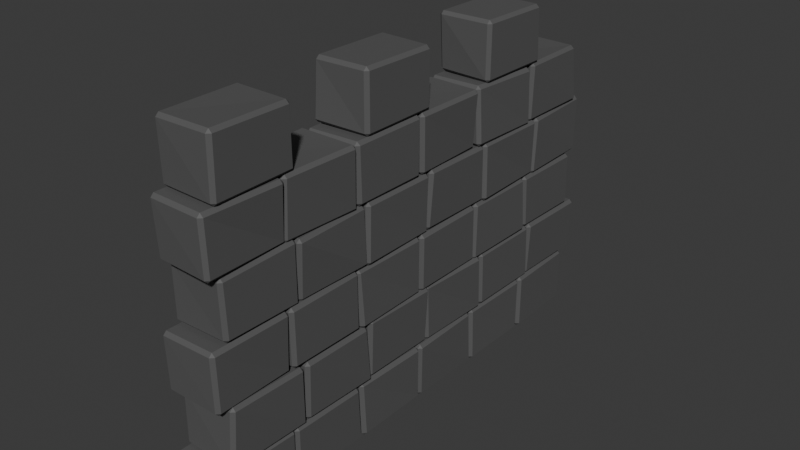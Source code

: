 # Source: Wall.blend  (saved by Blender 4.2.66; exported with 4.5.12 LTS)
import bpy
from mathutils import Matrix  # noqa: F401  (used for matrix-valued properties, if any)

bpy.ops.wm.read_factory_settings(use_empty=True)
scene = bpy.context.scene
scene.name = 'Scene'

# ---- collections
col_collection = bpy.data.collections.new('Collection'); scene.collection.children.link(col_collection)

# ---- materials (node trees are filled in below, after node groups)
mat_rock = bpy.data.materials.new('Rock')

# ---- material node trees
mat_rock.use_nodes = True; mat_rock.node_tree.nodes.clear()
_N = mat_rock.node_tree.nodes; _L = mat_rock.node_tree.links
n0 = _N.new('ShaderNodeBsdfPrincipled'); n0.name = 'Principled BSDF'; n0.location = (10, 300)
n0.inputs[0].default_value = (0.09412, 0.09412, 0.09412, 1.0)
n0.inputs[2].default_value = 0.7008
n1 = _N.new('ShaderNodeOutputMaterial'); n1.name = 'Material Output'; n1.location = (300, 300)
_L.new(n0.outputs[0], n1.inputs[0])
n1.is_active_output = True

# ---- world
world_world = bpy.data.worlds.new('World'); scene.world = world_world
world_world.use_nodes = True; world_world.node_tree.nodes.clear()
_N = world_world.node_tree.nodes; _L = world_world.node_tree.links
n0 = _N.new('ShaderNodeOutputWorld'); n0.name = 'World Output'; n0.location = (300, 300)
n1 = _N.new('ShaderNodeBackground'); n1.name = 'Background'; n1.location = (10, 300)
n1.inputs[0].default_value = (0.05088, 0.05088, 0.05088, 1.0)
_L.new(n1.outputs[0], n0.inputs[0])
n0.is_active_output = True
world_world.color = (0.05088, 0.05088, 0.05088)
world_world.sun_shadow_jitter_overblur = 0.0

# ---- meshes
me_cube_001 = bpy.data.meshes.new('Cube.001')
me_cube_001.from_pydata([(-0.2603, -0.4876, -0.2656), (-0.2585, -0.5224, 0.2693), (-0.2512, 0.2468, -0.2701), (-0.2753, 0.287, 0.2657), (0.2502, -0.4758, -0.273), (0.2503, -0.5005, 0.2762), (0.2535, 0.2688, -0.2772), (0.2613, 0.2673, 0.2672), (-0.2595, 0.2584, -0.2581), (-0.2638, 0.2702, 0.2658), (-0.2576, 0.9866, -0.2691), (-0.2618, 1.019, 0.2652), (0.2632, 0.2652, -0.2673), (0.2664, 0.2606, 0.2672), (0.2596, 1.033, -0.2705), (0.2652, 1.002, 0.2567), (-0.2624, 0.9982, -0.2738), (-0.2541, 1.014, 0.2691), (-0.2748, 1.783, -0.2638), (-0.2742, 1.759, 0.2686), (0.2711, 1.033, -0.2649), (0.2467, 1.029, 0.2554), (0.2612, 1.78, -0.262), (0.2696, 1.773, 0.2616), (-0.2464, 1.748, -0.2645), (-0.2648, 1.773, 0.2691), (-0.2628, 2.531, -0.266), (-0.2783, 2.521, 0.2752), (0.261, 1.774, -0.2626), (0.2734, 1.768, 0.2652), (0.2634, 2.53, -0.2668), (0.2539, 2.514, 0.2655), (-0.2541, 2.536, -0.278), (-0.25, 2.55, 0.2724), (-0.2651, 3.281, -0.2714), (-0.2606, 3.298, 0.2699), (0.265, 2.527, -0.2688), (0.2502, 2.528, 0.2636), (0.2623, 3.273, -0.2713), (0.2635, 3.287, 0.267), (-0.2489, 3.308, -0.2586), (-0.2633, 3.286, 0.267), (-0.2554, 4.028, -0.2789), (-0.2469, 4.059, 0.2692), (0.2794, 3.272, -0.2601), (0.2719, 3.284, 0.2738), (0.2506, 4.053, -0.2675), (0.254, 4.034, 0.2755), (-0.2628, -0.3826, 0.2669), (-0.2757, -0.3713, 0.8023), (-0.2643, 0.3783, 0.2668), (-0.2675, 0.3666, 0.7929), (0.2631, -0.3966, 0.2617), (0.279, -0.3665, 0.813), (0.2773, 0.378, 0.2649), (0.2719, 0.3793, 0.7902), (-0.246, 0.3661, 0.2704), (-0.2746, 0.3904, 0.7995), (-0.2623, 1.14, 0.2657), (-0.2552, 1.152, 0.7984), (0.2674, 0.3904, 0.2718), (0.2754, 0.3988, 0.8005), (0.2737, 1.148, 0.2615), (0.2639, 1.113, 0.7893), (-0.2547, 1.14, 0.2678), (-0.2611, 1.12, 0.8027), (-0.2715, 1.885, 0.2717), (-0.265, 1.916, 0.8008), (0.2504, 1.134, 0.2669), (0.2556, 1.147, 0.8133), (0.2527, 1.876, 0.269), (0.2657, 1.903, 0.8042), (-0.2593, 1.863, 0.262), (-0.2622, 1.888, 0.8023), (-0.2409, 2.659, 0.271), (-0.2609, 2.646, 0.8016), (0.254, 1.877, 0.262), (0.2417, 1.873, 0.8034), (0.2642, 2.655, 0.261), (0.2806, 2.616, 0.8031), (-0.2606, 2.635, 0.2693), (-0.2539, 2.656, 0.8027), (-0.2667, 3.396, 0.2681), (-0.2578, 3.432, 0.799), (0.2644, 2.65, 0.2682), (0.2577, 2.644, 0.7986), (0.2641, 3.41, 0.2665), (0.2635, 3.389, 0.8026), (-0.2624, 3.374, 0.2653), (-0.2699, 3.388, 0.7994), (-0.2683, 4.145, 0.2743), (-0.2612, 4.161, 0.7856), (0.2571, 3.381, 0.2729), (0.2774, 3.384, 0.8078), (0.259, 4.15, 0.2681), (0.2778, 4.165, 0.7983), (-0.2664, -0.4902, 0.8023), (-0.2711, -0.5041, 1.326), (-0.2615, 0.2513, 0.8039), (-0.2604, 0.2415, 1.33), (0.2663, -0.4885, 0.8001), (0.2602, -0.4951, 1.333), (0.249, 0.2553, 0.8021), (0.2648, 0.2631, 1.333), (-0.2651, 0.27, 0.8015), (-0.2667, 0.2556, 1.332), (-0.2633, 1.02, 0.8005), (-0.2648, 1.021, 1.336), (0.2746, 0.265, 0.8144), (0.2679, 0.2644, 1.34), (0.2663, 1.021, 0.807), (0.2575, 1.024, 1.339), (-0.2489, 1.036, 0.8028), (-0.2651, 1.015, 1.334), (-0.2424, 1.754, 0.8016), (-0.2738, 1.785, 1.335), (0.2713, 1.035, 0.7912), (0.2476, 1.016, 1.329), (0.2625, 1.777, 0.8003), (0.2656, 1.776, 1.336), (-0.2602, 1.783, 0.8018), (-0.2613, 1.78, 1.331), (-0.2651, 2.532, 0.8001), (-0.2813, 2.521, 1.335), (0.2615, 1.785, 0.794), (0.2698, 1.781, 1.334), (0.2651, 2.533, 0.8001), (0.2651, 2.527, 1.337), (-0.2874, 2.537, 0.8022), (-0.2615, 2.505, 1.335), (-0.2758, 3.254, 0.7999), (-0.2632, 3.263, 1.346), (0.2667, 2.517, 0.791), (0.2571, 2.542, 1.335), (0.2823, 3.297, 0.8037), (0.2617, 3.283, 1.335), (-0.2626, 3.285, 0.8012), (-0.2631, 3.286, 1.333), (-0.2591, 4.041, 0.7988), (-0.2802, 4.027, 1.341), (0.2651, 3.308, 0.8075), (0.266, 3.279, 1.334), (0.2665, 4.046, 0.8017), (0.2628, 4.042, 1.328), (-0.266, -0.3693, 1.342), (-0.2675, -0.3718, 1.864), (-0.2492, 0.3761, 1.347), (-0.2617, 0.3766, 1.868), (0.2625, -0.3583, 1.345), (0.2616, -0.3738, 1.869), (0.2538, 0.38, 1.333), (0.2538, 0.3781, 1.88), (-0.265, 0.3847, 1.343), (-0.2702, 0.3864, 1.874), (-0.2732, 1.111, 1.331), (-0.2563, 1.104, 1.874), (0.241, 0.3824, 1.33), (0.2775, 0.3707, 1.868), (0.2627, 1.136, 1.335), (0.2463, 1.128, 1.866), (-0.2611, 1.132, 1.336), (-0.2618, 1.134, 1.871), (-0.2567, 1.896, 1.331), (-0.2644, 1.889, 1.869), (0.2694, 1.112, 1.33), (0.261, 1.133, 1.87), (0.2571, 1.878, 1.329), (0.2653, 1.886, 1.868), (-0.2589, 1.881, 1.319), (-0.2655, 1.887, 1.868), (-0.2658, 2.643, 1.337), (-0.2734, 2.651, 1.867), (0.2599, 1.86, 1.345), (0.272, 1.899, 1.882), (0.2548, 2.656, 1.333), (0.2603, 2.64, 1.866), (-0.2797, 2.642, 1.335), (-0.28, 2.656, 1.863), (-0.2616, 3.398, 1.334), (-0.2611, 3.383, 1.875), (0.2798, 2.634, 1.331), (0.266, 2.638, 1.871), (0.259, 3.41, 1.333), (0.2773, 3.402, 1.87), (-0.2636, 3.417, 1.335), (-0.2724, 3.389, 1.865), (-0.2675, 4.152, 1.339), (-0.2587, 4.164, 1.869), (0.2687, 3.385, 1.327), (0.2708, 3.416, 1.868), (0.2599, 4.128, 1.335), (0.2471, 4.159, 1.879), (-0.252, -0.4642, 1.878), (-0.2653, -0.4844, 2.403), (-0.2839, 0.2485, 1.877), (-0.2605, 0.2798, 2.402), (0.2797, -0.4898, 1.882), (0.2648, -0.4928, 2.403), (0.2419, 0.2816, 1.874), (0.2848, 0.2637, 2.398), (-0.2626, 0.2625, 1.869), (-0.2641, 0.2654, 2.404), (-0.2648, 1.023, 1.866), (-0.2818, 1.002, 2.412), (0.2491, 0.2547, 1.872), (0.2567, 0.272, 2.405), (0.2593, 1.025, 1.857), (0.2783, 1.012, 2.405), (-0.2566, 0.9996, 1.878), (-0.2571, 1.001, 2.399), (-0.2643, 1.775, 1.869), (-0.2681, 1.775, 2.403), (0.2583, 1.038, 1.869), (0.2602, 1.023, 2.405), (0.2664, 1.761, 1.876), (0.262, 1.774, 2.405), (-0.2617, 1.791, 1.872), (-0.2627, 1.776, 2.403), (-0.2735, 2.528, 1.872), (-0.2624, 2.532, 2.404), (0.2665, 1.781, 1.873), (0.2666, 1.776, 2.405), (0.2412, 2.512, 1.871), (0.2687, 2.529, 2.4), (-0.2652, 2.531, 1.868), (-0.2701, 2.539, 2.4), (-0.2654, 3.286, 1.872), (-0.2556, 3.264, 2.399), (0.2751, 2.535, 1.874), (0.2438, 2.539, 2.412), (0.2786, 3.295, 1.857), (0.28, 3.269, 2.396), (-0.2657, 3.285, 1.863), (-0.271, 3.289, 2.394), (-0.2509, 4.065, 1.867), (-0.2638, 4.038, 2.406), (0.2669, 3.294, 1.867), (0.2713, 3.31, 2.415), (0.2719, 4.063, 1.865), (0.2552, 4.017, 2.408), (-0.2636, -0.3646, 2.403), (-0.2635, -0.3767, 2.943), (-0.259, 0.3787, 2.4), (-0.2636, 0.373, 2.948), (0.2752, -0.3804, 2.405), (0.276, -0.3721, 2.951), (0.2555, 0.393, 2.406), (0.2658, 0.3771, 2.942), (-0.2733, 1.105, 2.413), (-0.2635, 1.132, 2.944), (-0.2635, 1.886, 2.409), (-0.2443, 1.894, 2.947), (0.2616, 1.134, 2.407), (0.2646, 1.132, 2.954), (0.261, 1.89, 2.411), (0.2645, 1.887, 2.943), (-0.2643, 2.67, 2.408), (-0.2639, 2.637, 2.943), (-0.2641, 3.408, 2.414), (-0.2648, 3.384, 2.935), (0.2619, 2.643, 2.407), (0.2609, 2.648, 2.945), (0.2758, 3.396, 2.41), (0.2725, 3.371, 2.937)], [], [(0, 1, 3, 2), (2, 3, 7, 6), (6, 7, 5, 4), (4, 5, 1, 0), (2, 6, 4, 0), (7, 3, 1, 5), (8, 9, 11, 10), (10, 11, 15, 14), (14, 15, 13, 12), (12, 13, 9, 8), (10, 14, 12, 8), (15, 11, 9, 13), (16, 17, 19, 18), (18, 19, 23, 22), (22, 23, 21, 20), (20, 21, 17, 16), (18, 22, 20, 16), (23, 19, 17, 21), (24, 25, 27, 26), (26, 27, 31, 30), (30, 31, 29, 28), (28, 29, 25, 24), (26, 30, 28, 24), (31, 27, 25, 29), (32, 33, 35, 34), (34, 35, 39, 38), (38, 39, 37, 36), (36, 37, 33, 32), (34, 38, 36, 32), (39, 35, 33, 37), (40, 41, 43, 42), (42, 43, 47, 46), (46, 47, 45, 44), (44, 45, 41, 40), (42, 46, 44, 40), (47, 43, 41, 45), (48, 49, 51, 50), (50, 51, 55, 54), (54, 55, 53, 52), (52, 53, 49, 48), (50, 54, 52, 48), (55, 51, 49, 53), (56, 57, 59, 58), (58, 59, 63, 62), (62, 63, 61, 60), (60, 61, 57, 56), (58, 62, 60, 56), (63, 59, 57, 61), (64, 65, 67, 66), (66, 67, 71, 70), (70, 71, 69, 68), (68, 69, 65, 64), (66, 70, 68, 64), (71, 67, 65, 69), (72, 73, 75, 74), (74, 75, 79, 78), (78, 79, 77, 76), (76, 77, 73, 72), (74, 78, 76, 72), (79, 75, 73, 77), (80, 81, 83, 82), (82, 83, 87, 86), (86, 87, 85, 84), (84, 85, 81, 80), (82, 86, 84, 80), (87, 83, 81, 85), (88, 89, 91, 90), (90, 91, 95, 94), (94, 95, 93, 92), (92, 93, 89, 88), (90, 94, 92, 88), (95, 91, 89, 93), (96, 97, 99, 98), (98, 99, 103, 102), (102, 103, 101, 100), (100, 101, 97, 96), (98, 102, 100, 96), (103, 99, 97, 101), (104, 105, 107, 106), (106, 107, 111, 110), (110, 111, 109, 108), (108, 109, 105, 104), (106, 110, 108, 104), (111, 107, 105, 109), (112, 113, 115, 114), (114, 115, 119, 118), (118, 119, 117, 116), (116, 117, 113, 112), (114, 118, 116, 112), (119, 115, 113, 117), (120, 121, 123, 122), (122, 123, 127, 126), (126, 127, 125, 124), (124, 125, 121, 120), (122, 126, 124, 120), (127, 123, 121, 125), (128, 129, 131, 130), (130, 131, 135, 134), (134, 135, 133, 132), (132, 133, 129, 128), (130, 134, 132, 128), (135, 131, 129, 133), (136, 137, 139, 138), (138, 139, 143, 142), (142, 143, 141, 140), (140, 141, 137, 136), (138, 142, 140, 136), (143, 139, 137, 141), (144, 145, 147, 146), (146, 147, 151, 150), (150, 151, 149, 148), (148, 149, 145, 144), (146, 150, 148, 144), (151, 147, 145, 149), (152, 153, 155, 154), (154, 155, 159, 158), (158, 159, 157, 156), (156, 157, 153, 152), (154, 158, 156, 152), (159, 155, 153, 157), (160, 161, 163, 162), (162, 163, 167, 166), (166, 167, 165, 164), (164, 165, 161, 160), (162, 166, 164, 160), (167, 163, 161, 165), (168, 169, 171, 170), (170, 171, 175, 174), (174, 175, 173, 172), (172, 173, 169, 168), (170, 174, 172, 168), (175, 171, 169, 173), (176, 177, 179, 178), (178, 179, 183, 182), (182, 183, 181, 180), (180, 181, 177, 176), (178, 182, 180, 176), (183, 179, 177, 181), (184, 185, 187, 186), (186, 187, 191, 190), (190, 191, 189, 188), (188, 189, 185, 184), (186, 190, 188, 184), (191, 187, 185, 189), (192, 193, 195, 194), (194, 195, 199, 198), (198, 199, 197, 196), (196, 197, 193, 192), (194, 198, 196, 192), (199, 195, 193, 197), (200, 201, 203, 202), (202, 203, 207, 206), (206, 207, 205, 204), (204, 205, 201, 200), (202, 206, 204, 200), (207, 203, 201, 205), (208, 209, 211, 210), (210, 211, 215, 214), (214, 215, 213, 212), (212, 213, 209, 208), (210, 214, 212, 208), (215, 211, 209, 213), (216, 217, 219, 218), (218, 219, 223, 222), (222, 223, 221, 220), (220, 221, 217, 216), (218, 222, 220, 216), (223, 219, 217, 221), (224, 225, 227, 226), (226, 227, 231, 230), (230, 231, 229, 228), (228, 229, 225, 224), (226, 230, 228, 224), (231, 227, 225, 229), (232, 233, 235, 234), (234, 235, 239, 238), (238, 239, 237, 236), (236, 237, 233, 232), (234, 238, 236, 232), (239, 235, 233, 237), (240, 241, 243, 242), (242, 243, 247, 246), (246, 247, 245, 244), (244, 245, 241, 240), (248, 249, 251, 250), (250, 251, 255, 254), (254, 255, 253, 252), (252, 253, 249, 248), (256, 257, 259, 258), (258, 259, 263, 262), (262, 263, 261, 260), (260, 261, 257, 256), (248, 250, 254, 252), (251, 249, 253, 255), (256, 258, 262, 260), (259, 257, 261, 263), (242, 246, 244, 240), (241, 245, 247, 243)])
_uv = me_cube_001.uv_layers.new(name='UVMap')
_uv.uv.foreach_set('vector', [0.375, 0.0, 0.625, 0.0, 0.625, 0.25, 0.375, 0.25, 0.375, 0.25, 0.625, 0.25, 0.625, 0.5, 0.375, 0.5, 0.375, 0.5, 0.625, 0.5, 0.625, 0.75, 0.375, 0.75, 0.375, 0.75, 0.625, 0.75, 0.625, 1.0, 0.375, 1.0, 0.125, 0.5, 0.375, 0.5, 0.375, 0.75, 0.125, 0.75, 0.625, 0.5, 0.875, 0.5, 0.875, 0.75, 0.625, 0.75, 0.375, 0.0, 0.625, 0.0, 0.625, 0.25, 0.375, 0.25, 0.375, 0.25, 0.625, 0.25, 0.625, 0.5, 0.375, 0.5, 0.375, 0.5, 0.625, 0.5, 0.625, 0.75, 0.375, 0.75, 0.375, 0.75, 0.625, 0.75, 0.625, 1.0, 0.375, 1.0, 0.125, 0.5, 0.375, 0.5, 0.375, 0.75, 0.125, 0.75, 0.625, 0.5, 0.875, 0.5, 0.875, 0.75, 0.625, 0.75, 0.375, 0.0, 0.625, 0.0, 0.625, 0.25, 0.375, 0.25, 0.375, 0.25, 0.625, 0.25, 0.625, 0.5, 0.375, 0.5, 0.375, 0.5, 0.625, 0.5, 0.625, 0.75, 0.375, 0.75, 0.375, 0.75, 0.625, 0.75, 0.625, 1.0, 0.375, 1.0, 0.125, 0.5, 0.375, 0.5, 0.375, 0.75, 0.125, 0.75, 0.625, 0.5, 0.875, 0.5, 0.875, 0.75, 0.625, 0.75, 0.375, 0.0, 0.625, 0.0, 0.625, 0.25, 0.375, 0.25, 0.375, 0.25, 0.625, 0.25, 0.625, 0.5, 0.375, 0.5, 0.375, 0.5, 0.625, 0.5, 0.625, 0.75, 0.375, 0.75, 0.375, 0.75, 0.625, 0.75, 0.625, 1.0, 0.375, 1.0, 0.125, 0.5, 0.375, 0.5, 0.375, 0.75, 0.125, 0.75, 0.625, 0.5, 0.875, 0.5, 0.875, 0.75, 0.625, 0.75, 0.375, 0.0, 0.625, 0.0, 0.625, 0.25, 0.375, 0.25, 0.375, 0.25, 0.625, 0.25, 0.625, 0.5, 0.375, 0.5, 0.375, 0.5, 0.625, 0.5, 0.625, 0.75, 0.375, 0.75, 0.375, 0.75, 0.625, 0.75, 0.625, 1.0, 0.375, 1.0, 0.125, 0.5, 0.375, 0.5, 0.375, 0.75, 0.125, 0.75, 0.625, 0.5, 0.875, 0.5, 0.875, 0.75, 0.625, 0.75, 0.375, 0.0, 0.625, 0.0, 0.625, 0.25, 0.375, 0.25, 0.375, 0.25, 0.625, 0.25, 0.625, 0.5, 0.375, 0.5, 0.375, 0.5, 0.625, 0.5, 0.625, 0.75, 0.375, 0.75, 0.375, 0.75, 0.625, 0.75, 0.625, 1.0, 0.375, 1.0, 0.125, 0.5, 0.375, 0.5, 0.375, 0.75, 0.125, 0.75, 0.625, 0.5, 0.875, 0.5, 0.875, 0.75, 0.625, 0.75, 0.375, 0.0, 0.625, 0.0, 0.625, 0.25, 0.375, 0.25, 0.375, 0.25, 0.625, 0.25, 0.625, 0.5, 0.375, 0.5, 0.375, 0.5, 0.625, 0.5, 0.625, 0.75, 0.375, 0.75, 0.375, 0.75, 0.625, 0.75, 0.625, 1.0, 0.375, 1.0, 0.125, 0.5, 0.375, 0.5, 0.375, 0.75, 0.125, 0.75, 0.625, 0.5, 0.875, 0.5, 0.875, 0.75, 0.625, 0.75, 0.375, 0.0, 0.625, 0.0, 0.625, 0.25, 0.375, 0.25, 0.375, 0.25, 0.625, 0.25, 0.625, 0.5, 0.375, 0.5, 0.375, 0.5, 0.625, 0.5, 0.625, 0.75, 0.375, 0.75, 0.375, 0.75, 0.625, 0.75, 0.625, 1.0, 0.375, 1.0, 0.125, 0.5, 0.375, 0.5, 0.375, 0.75, 0.125, 0.75, 0.625, 0.5, 0.875, 0.5, 0.875, 0.75, 0.625, 0.75, 0.375, 0.0, 0.625, 0.0, 0.625, 0.25, 0.375, 0.25, 0.375, 0.25, 0.625, 0.25, 0.625, 0.5, 0.375, 0.5, 0.375, 0.5, 0.625, 0.5, 0.625, 0.75, 0.375, 0.75, 0.375, 0.75, 0.625, 0.75, 0.625, 1.0, 0.375, 1.0, 0.125, 0.5, 0.375, 0.5, 0.375, 0.75, 0.125, 0.75, 0.625, 0.5, 0.875, 0.5, 0.875, 0.75, 0.625, 0.75, 0.375, 0.0, 0.625, 0.0, 0.625, 0.25, 0.375, 0.25, 0.375, 0.25, 0.625, 0.25, 0.625, 0.5, 0.375, 0.5, 0.375, 0.5, 0.625, 0.5, 0.625, 0.75, 0.375, 0.75, 0.375, 0.75, 0.625, 0.75, 0.625, 1.0, 0.375, 1.0, 0.125, 0.5, 0.375, 0.5, 0.375, 0.75, 0.125, 0.75, 0.625, 0.5, 0.875, 0.5, 0.875, 0.75, 0.625, 0.75, 0.375, 0.0, 0.625, 0.0, 0.625, 0.25, 0.375, 0.25, 0.375, 0.25, 0.625, 0.25, 0.625, 0.5, 0.375, 0.5, 0.375, 0.5, 0.625, 0.5, 0.625, 0.75, 0.375, 0.75, 0.375, 0.75, 0.625, 0.75, 0.625, 1.0, 0.375, 1.0, 0.125, 0.5, 0.375, 0.5, 0.375, 0.75, 0.125, 0.75, 0.625, 0.5, 0.875, 0.5, 0.875, 0.75, 0.625, 0.75, 0.375, 0.0, 0.625, 0.0, 0.625, 0.25, 0.375, 0.25, 0.375, 0.25, 0.625, 0.25, 0.625, 0.5, 0.375, 0.5, 0.375, 0.5, 0.625, 0.5, 0.625, 0.75, 0.375, 0.75, 0.375, 0.75, 0.625, 0.75, 0.625, 1.0, 0.375, 1.0, 0.125, 0.5, 0.375, 0.5, 0.375, 0.75, 0.125, 0.75, 0.625, 0.5, 0.875, 0.5, 0.875, 0.75, 0.625, 0.75, 0.375, 0.0, 0.625, 0.0, 0.625, 0.25, 0.375, 0.25, 0.375, 0.25, 0.625, 0.25, 0.625, 0.5, 0.375, 0.5, 0.375, 0.5, 0.625, 0.5, 0.625, 0.75, 0.375, 0.75, 0.375, 0.75, 0.625, 0.75, 0.625, 1.0, 0.375, 1.0, 0.125, 0.5, 0.375, 0.5, 0.375, 0.75, 0.125, 0.75, 0.625, 0.5, 0.875, 0.5, 0.875, 0.75, 0.625, 0.75, 0.375, 0.0, 0.625, 0.0, 0.625, 0.25, 0.375, 0.25, 0.375, 0.25, 0.625, 0.25, 0.625, 0.5, 0.375, 0.5, 0.375, 0.5, 0.625, 0.5, 0.625, 0.75, 0.375, 0.75, 0.375, 0.75, 0.625, 0.75, 0.625, 1.0, 0.375, 1.0, 0.125, 0.5, 0.375, 0.5, 0.375, 0.75, 0.125, 0.75, 0.625, 0.5, 0.875, 0.5, 0.875, 0.75, 0.625, 0.75, 0.375, 0.0, 0.625, 0.0, 0.625, 0.25, 0.375, 0.25, 0.375, 0.25, 0.625, 0.25, 0.625, 0.5, 0.375, 0.5, 0.375, 0.5, 0.625, 0.5, 0.625, 0.75, 0.375, 0.75, 0.375, 0.75, 0.625, 0.75, 0.625, 1.0, 0.375, 1.0, 0.125, 0.5, 0.375, 0.5, 0.375, 0.75, 0.125, 0.75, 0.625, 0.5, 0.875, 0.5, 0.875, 0.75, 0.625, 0.75, 0.375, 0.0, 0.625, 0.0, 0.625, 0.25, 0.375, 0.25, 0.375, 0.25, 0.625, 0.25, 0.625, 0.5, 0.375, 0.5, 0.375, 0.5, 0.625, 0.5, 0.625, 0.75, 0.375, 0.75, 0.375, 0.75, 0.625, 0.75, 0.625, 1.0, 0.375, 1.0, 0.125, 0.5, 0.375, 0.5, 0.375, 0.75, 0.125, 0.75, 0.625, 0.5, 0.875, 0.5, 0.875, 0.75, 0.625, 0.75, 0.375, 0.0, 0.625, 0.0, 0.625, 0.25, 0.375, 0.25, 0.375, 0.25, 0.625, 0.25, 0.625, 0.5, 0.375, 0.5, 0.375, 0.5, 0.625, 0.5, 0.625, 0.75, 0.375, 0.75, 0.375, 0.75, 0.625, 0.75, 0.625, 1.0, 0.375, 1.0, 0.125, 0.5, 0.375, 0.5, 0.375, 0.75, 0.125, 0.75, 0.625, 0.5, 0.875, 0.5, 0.875, 0.75, 0.625, 0.75, 0.375, 0.0, 0.625, 0.0, 0.625, 0.25, 0.375, 0.25, 0.375, 0.25, 0.625, 0.25, 0.625, 0.5, 0.375, 0.5, 0.375, 0.5, 0.625, 0.5, 0.625, 0.75, 0.375, 0.75, 0.375, 0.75, 0.625, 0.75, 0.625, 1.0, 0.375, 1.0, 0.125, 0.5, 0.375, 0.5, 0.375, 0.75, 0.125, 0.75, 0.625, 0.5, 0.875, 0.5, 0.875, 0.75, 0.625, 0.75, 0.375, 0.0, 0.625, 0.0, 0.625, 0.25, 0.375, 0.25, 0.375, 0.25, 0.625, 0.25, 0.625, 0.5, 0.375, 0.5, 0.375, 0.5, 0.625, 0.5, 0.625, 0.75, 0.375, 0.75, 0.375, 0.75, 0.625, 0.75, 0.625, 1.0, 0.375, 1.0, 0.125, 0.5, 0.375, 0.5, 0.375, 0.75, 0.125, 0.75, 0.625, 0.5, 0.875, 0.5, 0.875, 0.75, 0.625, 0.75, 0.375, 0.0, 0.625, 0.0, 0.625, 0.25, 0.375, 0.25, 0.375, 0.25, 0.625, 0.25, 0.625, 0.5, 0.375, 0.5, 0.375, 0.5, 0.625, 0.5, 0.625, 0.75, 0.375, 0.75, 0.375, 0.75, 0.625, 0.75, 0.625, 1.0, 0.375, 1.0, 0.125, 0.5, 0.375, 0.5, 0.375, 0.75, 0.125, 0.75, 0.625, 0.5, 0.875, 0.5, 0.875, 0.75, 0.625, 0.75, 0.375, 0.0, 0.625, 0.0, 0.625, 0.25, 0.375, 0.25, 0.375, 0.25, 0.625, 0.25, 0.625, 0.5, 0.375, 0.5, 0.375, 0.5, 0.625, 0.5, 0.625, 0.75, 0.375, 0.75, 0.375, 0.75, 0.625, 0.75, 0.625, 1.0, 0.375, 1.0, 0.125, 0.5, 0.375, 0.5, 0.375, 0.75, 0.125, 0.75, 0.625, 0.5, 0.875, 0.5, 0.875, 0.75, 0.625, 0.75, 0.375, 0.0, 0.625, 0.0, 0.625, 0.25, 0.375, 0.25, 0.375, 0.25, 0.625, 0.25, 0.625, 0.5, 0.375, 0.5, 0.375, 0.5, 0.625, 0.5, 0.625, 0.75, 0.375, 0.75, 0.375, 0.75, 0.625, 0.75, 0.625, 1.0, 0.375, 1.0, 0.125, 0.5, 0.375, 0.5, 0.375, 0.75, 0.125, 0.75, 0.625, 0.5, 0.875, 0.5, 0.875, 0.75, 0.625, 0.75, 0.375, 0.0, 0.625, 0.0, 0.625, 0.25, 0.375, 0.25, 0.375, 0.25, 0.625, 0.25, 0.625, 0.5, 0.375, 0.5, 0.375, 0.5, 0.625, 0.5, 0.625, 0.75, 0.375, 0.75, 0.375, 0.75, 0.625, 0.75, 0.625, 1.0, 0.375, 1.0, 0.125, 0.5, 0.375, 0.5, 0.375, 0.75, 0.125, 0.75, 0.625, 0.5, 0.875, 0.5, 0.875, 0.75, 0.625, 0.75, 0.375, 0.0, 0.625, 0.0, 0.625, 0.25, 0.375, 0.25, 0.375, 0.25, 0.625, 0.25, 0.625, 0.5, 0.375, 0.5, 0.375, 0.5, 0.625, 0.5, 0.625, 0.75, 0.375, 0.75, 0.375, 0.75, 0.625, 0.75, 0.625, 1.0, 0.375, 1.0, 0.125, 0.5, 0.375, 0.5, 0.375, 0.75, 0.125, 0.75, 0.625, 0.5, 0.875, 0.5, 0.875, 0.75, 0.625, 0.75, 0.375, 0.0, 0.625, 0.0, 0.625, 0.25, 0.375, 0.25, 0.375, 0.25, 0.625, 0.25, 0.625, 0.5, 0.375, 0.5, 0.375, 0.5, 0.625, 0.5, 0.625, 0.75, 0.375, 0.75, 0.375, 0.75, 0.625, 0.75, 0.625, 1.0, 0.375, 1.0, 0.125, 0.5, 0.375, 0.5, 0.375, 0.75, 0.125, 0.75, 0.625, 0.5, 0.875, 0.5, 0.875, 0.75, 0.625, 0.75, 0.375, 0.0, 0.625, 0.0, 0.625, 0.25, 0.375, 0.25, 0.375, 0.25, 0.625, 0.25, 0.625, 0.5, 0.375, 0.5, 0.375, 0.5, 0.625, 0.5, 0.625, 0.75, 0.375, 0.75, 0.375, 0.75, 0.625, 0.75, 0.625, 1.0, 0.375, 1.0, 0.125, 0.5, 0.375, 0.5, 0.375, 0.75, 0.125, 0.75, 0.625, 0.5, 0.875, 0.5, 0.875, 0.75, 0.625, 0.75, 0.375, 0.0, 0.625, 0.0, 0.625, 0.25, 0.375, 0.25, 0.375, 0.25, 0.625, 0.25, 0.625, 0.5, 0.375, 0.5, 0.375, 0.5, 0.625, 0.5, 0.625, 0.75, 0.375, 0.75, 0.375, 0.75, 0.625, 0.75, 0.625, 1.0, 0.375, 1.0, 0.125, 0.5, 0.375, 0.5, 0.375, 0.75, 0.125, 0.75, 0.625, 0.5, 0.875, 0.5, 0.875, 0.75, 0.625, 0.75, 0.375, 0.0, 0.625, 0.0, 0.625, 0.25, 0.375, 0.25, 0.375, 0.25, 0.625, 0.25, 0.625, 0.5, 0.375, 0.5, 0.375, 0.5, 0.625, 0.5, 0.625, 0.75, 0.375, 0.75, 0.375, 0.75, 0.625, 0.75, 0.625, 1.0, 0.375, 1.0, 0.125, 0.5, 0.375, 0.5, 0.375, 0.75, 0.125, 0.75, 0.625, 0.5, 0.875, 0.5, 0.875, 0.75, 0.625, 0.75, 0.375, 0.0, 0.625, 0.0, 0.625, 0.25, 0.375, 0.25, 0.375, 0.25, 0.625, 0.25, 0.625, 0.5, 0.375, 0.5, 0.375, 0.5, 0.625, 0.5, 0.625, 0.75, 0.375, 0.75, 0.375, 0.75, 0.625, 0.75, 0.625, 1.0, 0.375, 1.0, 0.125, 0.5, 0.375, 0.5, 0.375, 0.75, 0.125, 0.75, 0.625, 0.5, 0.875, 0.5, 0.875, 0.75, 0.625, 0.75, 0.375, 0.0, 0.625, 0.0, 0.625, 0.25, 0.375, 0.25, 0.375, 0.25, 0.625, 0.25, 0.625, 0.5, 0.375, 0.5, 0.375, 0.5, 0.625, 0.5, 0.625, 0.75, 0.375, 0.75, 0.375, 0.75, 0.625, 0.75, 0.625, 1.0, 0.375, 1.0, 0.125, 0.5, 0.375, 0.5, 0.375, 0.75, 0.125, 0.75, 0.625, 0.5, 0.875, 0.5, 0.875, 0.75, 0.625, 0.75, 0.375, 0.0, 0.625, 0.0, 0.625, 0.25, 0.375, 0.25, 0.375, 0.25, 0.625, 0.25, 0.625, 0.5, 0.375, 0.5, 0.375, 0.5, 0.625, 0.5, 0.625, 0.75, 0.375, 0.75, 0.375, 0.75, 0.625, 0.75, 0.625, 1.0, 0.375, 1.0, 0.375, 0.0, 0.625, 0.0, 0.625, 0.25, 0.375, 0.25, 0.375, 0.25, 0.625, 0.25, 0.625, 0.5, 0.375, 0.5, 0.375, 0.5, 0.625, 0.5, 0.625, 0.75, 0.375, 0.75, 0.375, 0.75, 0.625, 0.75, 0.625, 1.0, 0.375, 1.0, 0.375, 0.0, 0.625, 0.0, 0.625, 0.25, 0.375, 0.25, 0.375, 0.25, 0.625, 0.25, 0.625, 0.5, 0.375, 0.5, 0.375, 0.5, 0.625, 0.5, 0.625, 0.75, 0.375, 0.75, 0.375, 0.75, 0.625, 0.75, 0.625, 1.0, 0.375, 1.0, 0.375, 1.0, 0.375, 0.25, 0.375, 0.5, 0.375, 0.75, 0.625, 0.25, 0.625, 1.0, 0.625, 0.75, 0.625, 0.5, 0.375, 1.0, 0.375, 0.25, 0.375, 0.5, 0.375, 0.75, 0.625, 0.25, 0.625, 1.0, 0.625, 0.75, 0.625, 0.5, 0.375, 0.25, 0.375, 0.5, 0.375, 0.75, 0.375, 1.0, 0.625, 1.0, 0.625, 0.75, 0.625, 0.5, 0.625, 0.25])
me_cube_001.materials.append(mat_rock)
me_cube_001.update()

# ---- objects
ob_cube = bpy.data.objects.new('Cube', me_cube_001)

# ---- transforms, parenting, visibility, modifiers, constraints
ob_cube.location = (0.0, 0.0, 0.0)
_m = ob_cube.modifiers.new('Bevel', 'BEVEL')
_m.width = 0.03
_m.width_pct = 0.03

# ---- collection membership
col_collection.objects.link(ob_cube)

# ---- scene / render settings (as saved in the file)
scene.frame_start = 1; scene.frame_end = 250; scene.frame_set(1)
scene.render.engine = 'BLENDER_EEVEE_NEXT'
bpy.context.view_layer.update()

# ---- added for rendering (the .blend has no active camera and no usable light): camera, sun
cam_auto = bpy.data.cameras.new('AutoCamera')
cam_auto.lens = 50.0
cam_auto.sensor_width = 36.0
cam_auto.clip_end = 1000.0
ob_auto_camera = bpy.data.objects.new('AutoCamera', cam_auto)
scene.collection.objects.link(ob_auto_camera)
ob_auto_camera.location = (5.28755, -4.52514, 5.56922)
ob_auto_camera.rotation_euler = (1.09748, -7.21219e-08, 0.694738)
scene.camera = ob_auto_camera
light_auto_sun = bpy.data.lights.new('AutoSun', 'SUN')
light_auto_sun.energy = 3.0
light_auto_sun.angle = 0.0523599
ob_auto_sun = bpy.data.objects.new('AutoSun', light_auto_sun)
scene.collection.objects.link(ob_auto_sun)
ob_auto_sun.rotation_euler = (0.872665, 0.174533, 0.523599)
bpy.context.view_layer.update()
